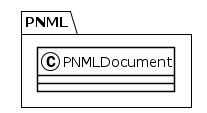

The diagram above was rendered by PlantUML. Its source (embedded in the PNG):
@startuml
!theme plain
package PNML {
class PNMLDocument {
}
}
@enduml